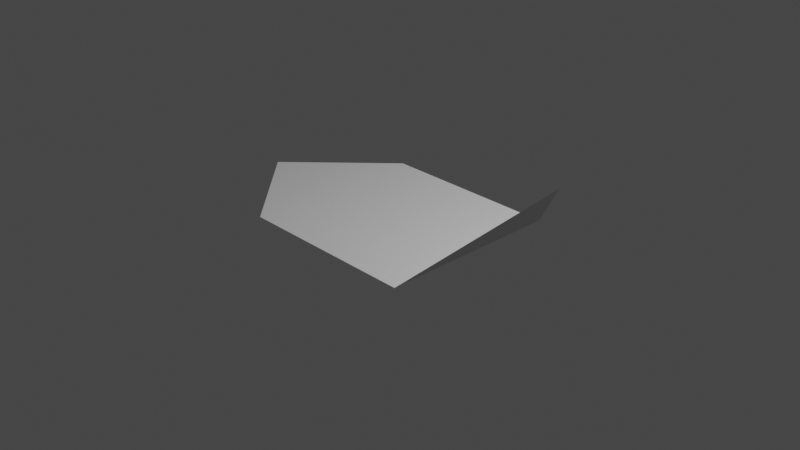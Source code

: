 # Source: HexBended.blend  (saved by Blender 2.91.10; exported with 4.5.12 LTS)
import bpy
from mathutils import Matrix  # noqa: F401  (used for matrix-valued properties, if any)

bpy.ops.wm.read_factory_settings(use_empty=True)
scene = bpy.context.scene
scene.name = 'Scene'

# ---- collections
col_collection = bpy.data.collections.new('Collection'); scene.collection.children.link(col_collection)

# ---- world
world_world = bpy.data.worlds.new('World'); scene.world = world_world
world_world.use_nodes = True; world_world.node_tree.nodes.clear()
_N = world_world.node_tree.nodes; _L = world_world.node_tree.links
n0 = _N.new('ShaderNodeOutputWorld'); n0.name = 'World Output'; n0.location = (300, 300)
n1 = _N.new('ShaderNodeBackground'); n1.name = 'Background'; n1.location = (10, 300)
n1.inputs[0].default_value = (0.05088, 0.05088, 0.05088, 1.0)
_L.new(n1.outputs[0], n0.inputs[0])
n0.is_active_output = True
world_world.color = (0.05088, 0.05088, 0.05088)
world_world.use_sun_shadow = False
world_world.sun_shadow_jitter_overblur = 0.0

# ---- cameras
cam_camera = bpy.data.cameras.new('Camera')
cam_camera.clip_end = 100.0
cam_camera.ortho_scale = 7.314

# ---- lights
light_light = bpy.data.lights.new('Light', 'POINT')
light_light.transmission_factor = 0.0
light_light.energy = 1000.0
light_light.shadow_soft_size = 0.1
light_light.shadow_maximum_resolution = 0.006
light_light.use_absolute_resolution = True

# ---- meshes
me_plane = bpy.data.meshes.new('Plane')
me_plane.from_pydata([(-1.0, -1.0, 0.0), (1.0, -1.0, 0.0), (-2.0, 0.0, 0.0), (1.0, 1.0, 0.0), (-1.0, 1.0, 0.0), (2.0, 0.0, 1.0)], [], [(0, 1, 5, 3, 4, 2)])
_uv = me_plane.uv_layers.new(name='UVMap')
_uv.uv.foreach_set('vector', [0.0, 0.0, 1.0, 0.0, 1.0, 0.5, 1.0, 1.0, 0.5, 1.0, 0.0, 1.0])
me_plane.use_remesh_fix_poles = True
me_plane.use_remesh_preserve_attributes = False
me_plane.use_mirror_vertex_groups = False
me_plane.update()

# ---- objects
ob_light = bpy.data.objects.new('Light', light_light)
ob_camera = bpy.data.objects.new('Camera', cam_camera)
ob_plane = bpy.data.objects.new('Plane', me_plane)

# ---- transforms, parenting, visibility, modifiers, constraints
ob_light.location = (4.076, 1.005, 5.904)
ob_light.rotation_euler = (0.6503, 0.05522, 1.866)
ob_light.lock_rotations_4d = False
ob_light.empty_display_type = 'ARROWS'
ob_light.color = (0.0, 0.0, 0.0, 0.0)
ob_light.lineart.crease_threshold = 0.0
ob_camera.location = (7.359, -6.926, 4.958)
ob_camera.rotation_euler = (1.109, 0.0, 0.8149)
ob_camera.lock_rotations_4d = False
ob_camera.empty_display_type = 'ARROWS'
ob_camera.color = (0.0, 0.0, 0.0, 0.0)
ob_camera.display_type = 'WIRE'
ob_camera.lineart.crease_threshold = 0.0
ob_plane.location = (0.0, 0.0, 0.0)
ob_plane.lineart.crease_threshold = 0.0

# ---- collection membership
col_collection.objects.link(ob_light)
col_collection.objects.link(ob_camera)
col_collection.objects.link(ob_plane)

# ---- scene / render settings (as saved in the file)
scene.camera = ob_camera
scene.frame_start = 1; scene.frame_end = 250; scene.frame_set(1)
scene.render.engine = 'BLENDER_EEVEE_NEXT'
scene.cycles.use_denoising = False
scene.cycles.samples = 128
scene.cycles.sampling_pattern = 'TABULATED_SOBOL'
scene.cycles.use_adaptive_sampling = False
scene.cycles.use_light_tree = False
scene.view_settings.view_transform = 'Filmic'
bpy.context.view_layer.update()
